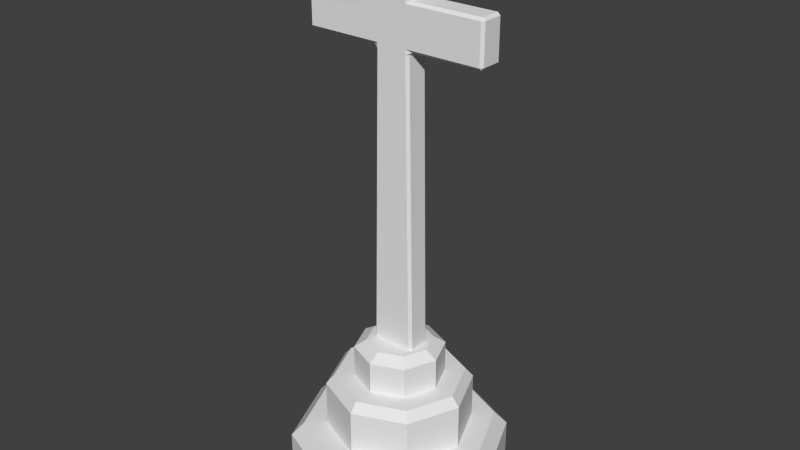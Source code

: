 # Source: Project_.blend  (saved by Blender 2.93.21; exported with 4.5.12 LTS)
import bpy
from mathutils import Matrix  # noqa: F401  (used for matrix-valued properties, if any)

bpy.ops.wm.read_factory_settings(use_empty=True)
scene = bpy.context.scene
scene.name = 'Scene'

# ---- collections
col_1 = bpy.data.collections.new('컬렉션 1'); scene.collection.children.link(col_1)

# ---- materials (node trees are filled in below, after node groups)
mat_basematerial = bpy.data.materials.new('BaseMaterial')
mat_basematerial.alpha_threshold = 0.0
mat_basematerial.use_transparent_shadow = False
mat_basematerial.roughness = 0.5
mat_memorialmaterial = bpy.data.materials.new('MemorialMaterial')
mat_memorialmaterial.alpha_threshold = 0.0
mat_memorialmaterial.use_transparent_shadow = False
mat_memorialmaterial.roughness = 0.5
mat_crossmaterial = bpy.data.materials.new('CrossMaterial')
mat_crossmaterial.alpha_threshold = 0.0
mat_crossmaterial.use_transparent_shadow = False
mat_crossmaterial.roughness = 0.5

# ---- material node trees

# ---- world
world_world = bpy.data.worlds.new('World'); scene.world = world_world
world_world.color = (0.05088, 0.05088, 0.05088)
world_world.use_sun_shadow = False
world_world.sun_shadow_jitter_overblur = 0.0
world_world.cycles.sampling_method = 'MANUAL'
world_world.cycles.sample_map_resolution = 256

# ---- meshes
me_cylinder = bpy.data.meshes.new('Cylinder')
me_cylinder.from_pydata([(-0.02763, -0.09261, 3.291), (-0.04589, -0.09261, 3.291), (-0.04589, -0.09261, 2.835), (-0.02763, -0.09261, 2.835), (0.02508, -0.09261, 3.558), (0.02406, -0.09261, 3.556), (0.02307, -0.09261, 3.553), (0.0221, -0.09261, 3.551), (0.02117, -0.09261, 3.549), (0.02027, -0.09261, 3.548), (0.01941, -0.09261, 3.546), (0.0186, -0.09261, 3.545), (0.01785, -0.09261, 3.544), (0.01715, -0.09261, 3.543), (0.01651, -0.09261, 3.543), (0.01594, -0.09261, 3.542), (0.01544, -0.09261, 3.542), (0.0149, -0.09261, 3.542), (0.0144, -0.09261, 3.542), (0.01394, -0.09261, 3.543), (0.01353, -0.09261, 3.544), (0.01317, -0.09261, 3.544), (0.01285, -0.09261, 3.545), (0.01258, -0.09261, 3.547), (0.01235, -0.09261, 3.548), (0.01218, -0.09261, 3.55), (0.01205, -0.09261, 3.552), (0.01198, -0.09261, 3.555), (0.01195, -0.09261, 3.557), (0.01195, -0.09261, 3.712), (0.01165, -0.09261, 3.729), (0.01077, -0.09261, 3.743), (0.009353, -0.09261, 3.757), (0.007432, -0.09261, 3.768), (0.005047, -0.09261, 3.779), (0.002235, -0.09261, 3.787), (-0.0009654, -0.09261, 3.795), (-0.004517, -0.09261, 3.801), (-0.008382, -0.09261, 3.805), (-0.01252, -0.09261, 3.809), (-0.0169, -0.09261, 3.811), (-0.02148, -0.09261, 3.811), (-0.02474, -0.09261, 3.811), (-0.02787, -0.09261, 3.81), (-0.03087, -0.09261, 3.809), (-0.03373, -0.09261, 3.807), (-0.03646, -0.09261, 3.804), (-0.03907, -0.09261, 3.801), (-0.04154, -0.09261, 3.798), (-0.04389, -0.09261, 3.793), (-0.04611, -0.09261, 3.788), (-0.04821, -0.09261, 3.783), (-0.05019, -0.09261, 3.777), (-0.05204, -0.09261, 3.771), (-0.05204, -0.09261, 3.706), (-0.04981, -0.09261, 3.714), (-0.04752, -0.09261, 3.721), (-0.04518, -0.09261, 3.728), (-0.0428, -0.09261, 3.734), (-0.04039, -0.09261, 3.739), (-0.03794, -0.09261, 3.743), (-0.03547, -0.09261, 3.747), (-0.03297, -0.09261, 3.75), (-0.03047, -0.09261, 3.752), (-0.02795, -0.09261, 3.754), (-0.02543, -0.09261, 3.755), (-0.02292, -0.09261, 3.755), (-0.02026, -0.09261, 3.755), (-0.01784, -0.09261, 3.754), (-0.01565, -0.09261, 3.752), (-0.01369, -0.09261, 3.75), (-0.01196, -0.09261, 3.747), (-0.01046, -0.09261, 3.743), (-0.009187, -0.09261, 3.738), (-0.008148, -0.09261, 3.733), (-0.007341, -0.09261, 3.726), (-0.006764, -0.09261, 3.719), (-0.006418, -0.09261, 3.711), (-0.006302, -0.09261, 3.702), (-0.006302, -0.09261, 3.686), (-0.02251, -0.09261, 3.667), (-0.02623, -0.09261, 3.663), (-0.02996, -0.09261, 3.658), (-0.03364, -0.09261, 3.653), (-0.0372, -0.09261, 3.648), (-0.04059, -0.09261, 3.642), (-0.04373, -0.09261, 3.636), (-0.04657, -0.09261, 3.628), (-0.04903, -0.09261, 3.619), (-0.05106, -0.09261, 3.61), (-0.05259, -0.09261, 3.599), (-0.05355, -0.09261, 3.586), (-0.05389, -0.09261, 3.572), (-0.0537, -0.09261, 3.563), (-0.05316, -0.09261, 3.553), (-0.05226, -0.09261, 3.544), (-0.05105, -0.09261, 3.536), (-0.04951, -0.09261, 3.528), (-0.04768, -0.09261, 3.521), (-0.04557, -0.09261, 3.514), (-0.04319, -0.09261, 3.509), (-0.04056, -0.09261, 3.505), (-0.0377, -0.09261, 3.501), (-0.03461, -0.09261, 3.499), (-0.03132, -0.09261, 3.498), (-0.02922, -0.09261, 3.499), (-0.02712, -0.09261, 3.499), (-0.02502, -0.09261, 3.5), (-0.02293, -0.09261, 3.502), (-0.02084, -0.09261, 3.504), (-0.01876, -0.09261, 3.506), (-0.01669, -0.09261, 3.509), (-0.01463, -0.09261, 3.512), (-0.01258, -0.09261, 3.516), (-0.01054, -0.09261, 3.52), (-0.008515, -0.09261, 3.524), (-0.006507, -0.09261, 3.529), (-0.006041, -0.09261, 3.524), (-0.00546, -0.09261, 3.52), (-0.004761, -0.09261, 3.515), (-0.00394, -0.09261, 3.512), (-0.002993, -0.09261, 3.509), (-0.001918, -0.09261, 3.506), (-0.0007105, -0.09261, 3.504), (0.0006332, -0.09261, 3.502), (0.002117, -0.09261, 3.5), (0.003743, -0.09261, 3.499), (0.005516, -0.09261, 3.499), (0.00744, -0.09261, 3.498), (0.008832, -0.09261, 3.499), (0.01016, -0.09261, 3.499), (0.01144, -0.09261, 3.5), (0.0127, -0.09261, 3.501), (0.01396, -0.09261, 3.502), (0.01526, -0.09261, 3.503), (0.01661, -0.09261, 3.505), (0.01804, -0.09261, 3.508), (0.01958, -0.09261, 3.511), (0.02125, -0.09261, 3.514), (0.02307, -0.09261, 3.518), (0.02508, -0.09261, 3.522), (-0.006302, -0.09261, 3.565), (-0.007541, -0.09261, 3.562), (-0.008798, -0.09261, 3.558), (-0.01007, -0.09261, 3.555), (-0.01136, -0.09261, 3.552), (-0.01267, -0.09261, 3.55), (-0.01399, -0.09261, 3.547), (-0.01534, -0.09261, 3.545), (-0.01669, -0.09261, 3.544), (-0.01807, -0.09261, 3.542), (-0.01946, -0.09261, 3.541), (-0.02087, -0.09261, 3.541), (-0.0223, -0.09261, 3.541), (-0.02415, -0.09261, 3.541), (-0.02591, -0.09261, 3.542), (-0.02755, -0.09261, 3.544), (-0.02908, -0.09261, 3.546), (-0.03047, -0.09261, 3.549), (-0.03171, -0.09261, 3.553), (-0.03279, -0.09261, 3.556), (-0.03371, -0.09261, 3.561), (-0.03444, -0.09261, 3.566), (-0.03498, -0.09261, 3.571), (-0.03531, -0.09261, 3.577), (-0.03543, -0.09261, 3.583), (-0.03515, -0.09261, 3.591), (-0.03435, -0.09261, 3.599), (-0.03307, -0.09261, 3.606), (-0.03134, -0.09261, 3.613), (-0.02921, -0.09261, 3.619), (-0.02671, -0.09261, 3.625), (-0.02389, -0.09261, 3.63), (-0.02078, -0.09261, 3.635), (-0.01743, -0.09261, 3.64), (-0.01387, -0.09261, 3.644), (-0.01015, -0.09261, 3.649), (-0.006302, -0.09261, 3.653), (-0.02763, -0.09261, 4.475), (-0.04589, -0.09261, 4.475), (-0.04589, -0.09261, 4.175), (-0.02763, -0.09261, 4.175), (-0.02579, -0.09261, 4.566), (-0.02589, -0.09261, 4.571), (-0.02618, -0.09261, 4.576), (-0.02665, -0.09261, 4.58), (-0.02728, -0.09261, 4.584), (-0.02807, -0.09261, 4.588), (-0.02899, -0.09261, 4.591), (-0.03004, -0.09261, 4.594), (-0.0312, -0.09261, 4.597), (-0.03245, -0.09261, 4.599), (-0.03379, -0.09261, 4.601), (-0.03519, -0.09261, 4.602), (-0.03666, -0.09261, 4.602), (-0.03812, -0.09261, 4.602), (-0.03953, -0.09261, 4.601), (-0.04087, -0.09261, 4.599), (-0.04212, -0.09261, 4.597), (-0.04328, -0.09261, 4.594), (-0.04432, -0.09261, 4.591), (-0.04525, -0.09261, 4.588), (-0.04603, -0.09261, 4.584), (-0.04667, -0.09261, 4.58), (-0.04714, -0.09261, 4.576), (-0.04743, -0.09261, 4.571), (-0.04753, -0.09261, 4.566), (-0.04743, -0.09261, 4.562), (-0.04714, -0.09261, 4.557), (-0.04667, -0.09261, 4.553), (-0.04603, -0.09261, 4.549), (-0.04525, -0.09261, 4.545), (-0.04432, -0.09261, 4.541), (-0.04328, -0.09261, 4.538), (-0.04212, -0.09261, 4.536), (-0.04087, -0.09261, 4.534), (-0.03953, -0.09261, 4.532), (-0.03812, -0.09261, 4.531), (-0.03666, -0.09261, 4.531), (-0.03519, -0.09261, 4.531), (-0.03379, -0.09261, 4.532), (-0.03245, -0.09261, 4.534), (-0.0312, -0.09261, 4.536), (-0.03004, -0.09261, 4.538), (-0.02899, -0.09261, 4.541), (-0.02807, -0.09261, 4.545), (-0.02728, -0.09261, 4.549), (-0.02665, -0.09261, 4.553), (-0.02618, -0.09261, 4.557), (-0.02589, -0.09261, 4.562), (-0.04507, -0.09261, 5.145), (-0.04507, -0.09261, 4.844), (-0.02681, -0.09261, 4.844), (-0.02681, -0.09261, 5.002), (-0.02661, -0.09261, 5.015), (-0.02603, -0.09261, 5.027), (-0.02508, -0.09261, 5.038), (-0.0238, -0.09261, 5.049), (-0.0222, -0.09261, 5.059), (-0.02033, -0.09261, 5.067), (-0.01819, -0.09261, 5.075), (-0.01581, -0.09261, 5.082), (-0.01323, -0.09261, 5.087), (-0.01046, -0.09261, 5.091), (-0.007524, -0.09261, 5.094), (-0.004456, -0.09261, 5.094), (-0.003322, -0.09261, 5.094), (-0.002084, -0.09261, 5.093), (-0.0007581, -0.09261, 5.092), (0.0006408, -0.09261, 5.091), (0.002097, -0.09261, 5.089), (0.003594, -0.09261, 5.086), (0.005117, -0.09261, 5.083), (0.00665, -0.09261, 5.08), (0.008177, -0.09261, 5.077), (0.009682, -0.09261, 5.073), (0.01115, -0.09261, 5.069), (0.01257, -0.09261, 5.065), (0.02221, -0.09261, 5.116), (0.02032, -0.09261, 5.122), (0.01846, -0.09261, 5.127), (0.01661, -0.09261, 5.132), (0.01479, -0.09261, 5.136), (0.01297, -0.09261, 5.14), (0.01116, -0.09261, 5.143), (0.009351, -0.09261, 5.145), (0.007546, -0.09261, 5.148), (0.005738, -0.09261, 5.149), (0.003923, -0.09261, 5.15), (0.002099, -0.09261, 5.151), (0.000261, -0.09261, 5.151), (-0.001897, -0.09261, 5.151), (-0.004064, -0.09261, 5.149), (-0.006241, -0.09261, 5.147), (-0.008429, -0.09261, 5.144), (-0.01063, -0.09261, 5.139), (-0.01284, -0.09261, 5.134), (-0.01506, -0.09261, 5.127), (-0.0173, -0.09261, 5.119), (-0.01955, -0.09261, 5.11), (-0.02182, -0.09261, 5.1), (-0.0241, -0.09261, 5.089), (-0.0264, -0.09261, 5.076), (-0.02681, -0.09261, 5.076), (-0.02681, -0.09261, 5.145), (-0.003226, -0.09261, 5.821), (-0.009956, -0.09261, 5.82), (-0.01637, -0.09261, 5.816), (-0.02242, -0.09261, 5.809), (-0.02804, -0.09261, 5.801), (-0.0332, -0.09261, 5.79), (-0.03784, -0.09261, 5.777), (-0.0419, -0.09261, 5.762), (-0.04534, -0.09261, 5.746), (-0.0481, -0.09261, 5.728), (-0.05014, -0.09261, 5.709), (-0.0514, -0.09261, 5.689), (-0.05184, -0.09261, 5.668), (-0.05142, -0.09261, 5.645), (-0.0502, -0.09261, 5.624), (-0.04822, -0.09261, 5.604), (-0.04552, -0.09261, 5.585), (-0.04215, -0.09261, 5.569), (-0.03814, -0.09261, 5.553), (-0.03355, -0.09261, 5.54), (-0.02841, -0.09261, 5.529), (-0.02276, -0.09261, 5.52), (-0.01665, -0.09261, 5.514), (-0.01013, -0.09261, 5.51), (-0.003226, -0.09261, 5.508), (0.003959, -0.09261, 5.51), (0.01072, -0.09261, 5.514), (0.01702, -0.09261, 5.52), (0.02282, -0.09261, 5.529), (0.02808, -0.09261, 5.54), (0.03277, -0.09261, 5.552), (0.03684, -0.09261, 5.567), (0.04026, -0.09261, 5.584), (0.04298, -0.09261, 5.603), (0.04497, -0.09261, 5.623), (0.0462, -0.09261, 5.645), (0.04661, -0.09261, 5.668), (0.04619, -0.09261, 5.69), (0.04493, -0.09261, 5.71), (0.04289, -0.09261, 5.729), (0.04012, -0.09261, 5.747), (0.03665, -0.09261, 5.763), (0.03254, -0.09261, 5.778), (0.02782, -0.09261, 5.791), (0.02255, -0.09261, 5.801), (0.01676, -0.09261, 5.81), (0.01051, -0.09261, 5.816), (0.00383, -0.09261, 5.82), (-0.003431, -0.09261, 5.768), (0.001021, -0.09261, 5.767), (0.005232, -0.09261, 5.764), (0.009173, -0.09261, 5.76), (0.01282, -0.09261, 5.755), (0.01614, -0.09261, 5.748), (0.0191, -0.09261, 5.739), (0.02169, -0.09261, 5.73), (0.02387, -0.09261, 5.719), (0.02561, -0.09261, 5.708), (0.02689, -0.09261, 5.695), (0.02768, -0.09261, 5.681), (0.02795, -0.09261, 5.667), (0.0277, -0.09261, 5.651), (0.02696, -0.09261, 5.637), (0.02576, -0.09261, 5.623), (0.0241, -0.09261, 5.611), (0.022, -0.09261, 5.6), (0.01949, -0.09261, 5.59), (0.01657, -0.09261, 5.582), (0.01327, -0.09261, 5.575), (0.009606, -0.09261, 5.569), (0.005588, -0.09261, 5.565), (0.001237, -0.09261, 5.563), (-0.003431, -0.09261, 5.562), (-0.007721, -0.09261, 5.563), (-0.01176, -0.09261, 5.565), (-0.01552, -0.09261, 5.57), (-0.01898, -0.09261, 5.575), (-0.02212, -0.09261, 5.583), (-0.02492, -0.09261, 5.591), (-0.02734, -0.09261, 5.601), (-0.02938, -0.09261, 5.612), (-0.031, -0.09261, 5.624), (-0.03219, -0.09261, 5.638), (-0.03292, -0.09261, 5.652), (-0.03317, -0.09261, 5.668), (-0.03291, -0.09261, 5.682), (-0.03216, -0.09261, 5.695), (-0.03095, -0.09261, 5.708), (-0.02929, -0.09261, 5.719), (-0.02722, -0.09261, 5.73), (-0.02476, -0.09261, 5.739), (-0.02195, -0.09261, 5.748), (-0.0188, -0.09261, 5.755), (-0.01535, -0.09261, 5.76), (-0.01162, -0.09261, 5.764), (-0.007635, -0.09261, 5.767), (-0.04712, -0.09261, 6.485), (-0.04712, -0.09261, 6.184), (-0.02886, -0.09261, 6.184), (-0.02886, -0.09261, 6.403), (-0.02699, -0.09261, 6.41), (-0.02517, -0.09261, 6.416), (-0.02337, -0.09261, 6.421), (-0.02159, -0.09261, 6.426), (-0.0198, -0.09261, 6.429), (-0.01799, -0.09261, 6.433), (-0.01615, -0.09261, 6.435), (-0.01426, -0.09261, 6.438), (-0.01231, -0.09261, 6.439), (-0.01027, -0.09261, 6.44), (-0.008138, -0.09261, 6.441), (-0.005892, -0.09261, 6.441), (-0.003669, -0.09261, 6.441), (-0.001528, -0.09261, 6.439), (0.000511, -0.09261, 6.437), (0.002426, -0.09261, 6.434), (0.004196, -0.09261, 6.43), (0.005799, -0.09261, 6.425), (0.007214, -0.09261, 6.418), (0.00842, -0.09261, 6.411), (0.009395, -0.09261, 6.403), (0.01012, -0.09261, 6.393), (0.01057, -0.09261, 6.383), (0.01072, -0.09261, 6.371), (0.01072, -0.09261, 6.184), (0.02898, -0.09261, 6.184), (0.02898, -0.09261, 6.403), (0.03064, -0.09261, 6.408), (0.03236, -0.09261, 6.413), (0.03411, -0.09261, 6.418), (0.03589, -0.09261, 6.423), (0.03768, -0.09261, 6.427), (0.03946, -0.09261, 6.43), (0.04123, -0.09261, 6.434), (0.04298, -0.09261, 6.436), (0.04469, -0.09261, 6.438), (0.04636, -0.09261, 6.44), (0.04796, -0.09261, 6.441), (0.04949, -0.09261, 6.441), (0.05206, -0.09261, 6.441), (0.05453, -0.09261, 6.439), (0.05688, -0.09261, 6.436), (0.05908, -0.09261, 6.433), (0.06111, -0.09261, 6.428), (0.06295, -0.09261, 6.423), (0.06456, -0.09261, 6.417), (0.06594, -0.09261, 6.409), (0.06705, -0.09261, 6.401), (0.06787, -0.09261, 6.392), (0.06838, -0.09261, 6.382), (0.06856, -0.09261, 6.371), (0.06856, -0.09261, 6.184), (0.08681, -0.09261, 6.184), (0.08681, -0.09261, 6.373), (0.08657, -0.09261, 6.391), (0.08585, -0.09261, 6.407), (0.08466, -0.09261, 6.422), (0.08304, -0.09261, 6.435), (0.08099, -0.09261, 6.448), (0.07853, -0.09261, 6.459), (0.07569, -0.09261, 6.469), (0.07247, -0.09261, 6.476), (0.0689, -0.09261, 6.483), (0.065, -0.09261, 6.487), (0.06078, -0.09261, 6.49), (0.05625, -0.09261, 6.491), (0.05304, -0.09261, 6.491), (0.04997, -0.09261, 6.489), (0.04703, -0.09261, 6.487), (0.04422, -0.09261, 6.484), (0.04153, -0.09261, 6.48), (0.03895, -0.09261, 6.475), (0.03648, -0.09261, 6.47), (0.0341, -0.09261, 6.464), (0.03182, -0.09261, 6.458), (0.02963, -0.09261, 6.451), (0.02752, -0.09261, 6.444), (0.02549, -0.09261, 6.437), (0.02388, -0.09261, 6.446), (0.02213, -0.09261, 6.453), (0.02024, -0.09261, 6.46), (0.01823, -0.09261, 6.467), (0.01609, -0.09261, 6.473), (0.01382, -0.09261, 6.477), (0.01145, -0.09261, 6.482), (0.008959, -0.09261, 6.485), (0.006366, -0.09261, 6.488), (0.003673, -0.09261, 6.49), (0.000884, -0.09261, 6.491), (-0.001995, -0.09261, 6.491), (-0.004153, -0.09261, 6.491), (-0.006321, -0.09261, 6.49), (-0.008501, -0.09261, 6.488), (-0.01069, -0.09261, 6.486), (-0.0129, -0.09261, 6.484), (-0.01512, -0.09261, 6.48), (-0.01736, -0.09261, 6.476), (-0.01962, -0.09261, 6.471), (-0.0219, -0.09261, 6.466), (-0.0242, -0.09261, 6.46), (-0.02652, -0.09261, 6.453), (-0.02886, -0.09261, 6.446), (-0.02886, -0.09261, 6.485), (0.03062, -0.09261, 6.942), (0.02795, -0.09261, 6.936), (0.0253, -0.09261, 6.931), (0.02264, -0.09261, 6.926), (0.01999, -0.09261, 6.922), (0.01733, -0.09261, 6.918), (0.01467, -0.09261, 6.915), (0.012, -0.09261, 6.912), (0.009316, -0.09261, 6.91), (0.006619, -0.09261, 6.908), (0.003905, -0.09261, 6.906), (0.001172, -0.09261, 6.906), (-0.001585, -0.09261, 6.905), (-0.005845, -0.09261, 6.906), (-0.009804, -0.09261, 6.908), (-0.01346, -0.09261, 6.911), (-0.01682, -0.09261, 6.916), (-0.01986, -0.09261, 6.921), (-0.02261, -0.09261, 6.928), (-0.02504, -0.09261, 6.936), (-0.02717, -0.09261, 6.946), (-0.02899, -0.09261, 6.956), (-0.03049, -0.09261, 6.968), (-0.03168, -0.09261, 6.981), (-0.03256, -0.09261, 6.996), (0.03226, -0.09261, 6.996), (0.03194, -0.09261, 7.022), (0.03099, -0.09261, 7.047), (0.02944, -0.09261, 7.069), (0.02731, -0.09261, 7.088), (0.02463, -0.09261, 7.105), (0.02141, -0.09261, 7.12), (0.01769, -0.09261, 7.133), (0.01348, -0.09261, 7.143), (0.008808, -0.09261, 7.151), (0.003699, -0.09261, 7.157), (-0.001824, -0.09261, 7.16), (-0.007738, -0.09261, 7.161), (-0.01393, -0.09261, 7.16), (-0.01976, -0.09261, 7.156), (-0.0252, -0.09261, 7.15), (-0.03021, -0.09261, 7.142), (-0.03476, -0.09261, 7.131), (-0.03881, -0.09261, 7.119), (-0.04233, -0.09261, 7.105), (-0.04529, -0.09261, 7.089), (-0.04766, -0.09261, 7.071), (-0.04939, -0.09261, 7.051), (-0.05045, -0.09261, 7.031), (-0.05081, -0.09261, 7.009), (-0.05048, -0.09261, 6.988), (-0.04949, -0.09261, 6.968), (-0.04786, -0.09261, 6.948), (-0.0456, -0.09261, 6.93), (-0.04271, -0.09261, 6.913), (-0.03922, -0.09261, 6.897), (-0.03513, -0.09261, 6.883), (-0.03045, -0.09261, 6.871), (-0.0252, -0.09261, 6.862), (-0.01938, -0.09261, 6.854), (-0.01301, -0.09261, 6.85), (-0.006097, -0.09261, 6.848), (-0.002312, -0.09261, 6.849), (0.001266, -0.09261, 6.849), (0.004658, -0.09261, 6.851), (0.007888, -0.09261, 6.852), (0.01098, -0.09261, 6.854), (0.01395, -0.09261, 6.857), (0.01683, -0.09261, 6.86), (0.01964, -0.09261, 6.864), (0.0224, -0.09261, 6.868), (0.02513, -0.09261, 6.873), (0.02786, -0.09261, 6.878), (0.03062, -0.09261, 6.884), (-0.03215, -0.09261, 7.035), (-0.03141, -0.09261, 7.047), (-0.03042, -0.09261, 7.057), (-0.02919, -0.09261, 7.067), (-0.02772, -0.09261, 7.076), (-0.026, -0.09261, 7.084), (-0.02404, -0.09261, 7.09), (-0.02185, -0.09261, 7.096), (-0.01941, -0.09261, 7.101), (-0.01674, -0.09261, 7.105), (-0.01384, -0.09261, 7.107), (-0.0107, -0.09261, 7.109), (-0.007328, -0.09261, 7.11), (-0.004201, -0.09261, 7.109), (-0.001289, -0.09261, 7.107), (0.001402, -0.09261, 7.104), (0.003862, -0.09261, 7.101), (0.006082, -0.09261, 7.096), (0.008055, -0.09261, 7.09), (0.009771, -0.09261, 7.083), (0.01122, -0.09261, 7.075), (0.0124, -0.09261, 7.066), (0.0133, -0.09261, 7.057), (0.0139, -0.09261, 7.046), (0.01421, -0.09261, 7.035), (0.0862, -0.09261, 7.981), (0.06753, -0.09261, 7.981), (0.02098, -0.09261, 7.794), (-0.02538, -0.09261, 7.981), (-0.04425, -0.09261, 7.981), (-0.04425, -0.09261, 7.524), (-0.02415, -0.09261, 7.524), (-0.02415, -0.09261, 7.88), (-0.02374, -0.09261, 7.88), (0.01934, -0.09261, 7.703), (0.02262, -0.09261, 7.703), (0.06569, -0.09261, 7.88), (0.0661, -0.09261, 7.88), (0.0661, -0.09261, 7.524), (0.0862, -0.09261, 7.524), (0.03062, -0.09261, 8.951), (0.02795, -0.09261, 8.946), (0.0253, -0.09261, 8.941), (0.02264, -0.09261, 8.936), (0.01999, -0.09261, 8.932), (0.01733, -0.09261, 8.928), (0.01467, -0.09261, 8.925), (0.012, -0.09261, 8.922), (0.009316, -0.09261, 8.92), (0.006619, -0.09261, 8.918), (0.003905, -0.09261, 8.916), (0.001172, -0.09261, 8.916), (-0.001585, -0.09261, 8.915), (-0.005845, -0.09261, 8.916), (-0.009804, -0.09261, 8.918), (-0.01346, -0.09261, 8.921), (-0.01682, -0.09261, 8.925), (-0.01986, -0.09261, 8.931), (-0.02261, -0.09261, 8.938), (-0.02504, -0.09261, 8.946), (-0.02717, -0.09261, 8.956), (-0.02899, -0.09261, 8.966), (-0.03049, -0.09261, 8.978), (-0.03168, -0.09261, 8.991), (-0.03256, -0.09261, 9.006), (0.03226, -0.09261, 9.006), (0.03194, -0.09261, 9.032), (0.03099, -0.09261, 9.057), (0.02944, -0.09261, 9.078), (0.02731, -0.09261, 9.098), (0.02463, -0.09261, 9.115), (0.02141, -0.09261, 9.13), (0.01769, -0.09261, 9.143), (0.01348, -0.09261, 9.153), (0.008808, -0.09261, 9.161), (0.003699, -0.09261, 9.167), (-0.001824, -0.09261, 9.17), (-0.007738, -0.09261, 9.171), (-0.01393, -0.09261, 9.17), (-0.01976, -0.09261, 9.166), (-0.0252, -0.09261, 9.16), (-0.03021, -0.09261, 9.152), (-0.03476, -0.09261, 9.141), (-0.03881, -0.09261, 9.129), (-0.04233, -0.09261, 9.115), (-0.04529, -0.09261, 9.099), (-0.04766, -0.09261, 9.081), (-0.04939, -0.09261, 9.061), (-0.05045, -0.09261, 9.041), (-0.05081, -0.09261, 9.018), (-0.05048, -0.09261, 8.998), (-0.04949, -0.09261, 8.978), (-0.04786, -0.09261, 8.958), (-0.0456, -0.09261, 8.94), (-0.04271, -0.09261, 8.923), (-0.03922, -0.09261, 8.907), (-0.03513, -0.09261, 8.893), (-0.03045, -0.09261, 8.881), (-0.0252, -0.09261, 8.872), (-0.01938, -0.09261, 8.864), (-0.01301, -0.09261, 8.86), (-0.006097, -0.09261, 8.858), (-0.002312, -0.09261, 8.859), (0.001266, -0.09261, 8.859), (0.004658, -0.09261, 8.86), (0.007888, -0.09261, 8.862), (0.01098, -0.09261, 8.864), (0.01395, -0.09261, 8.867), (0.01683, -0.09261, 8.87), (0.01964, -0.09261, 8.874), (0.0224, -0.09261, 8.878), (0.02513, -0.09261, 8.883), (0.02786, -0.09261, 8.888), (0.03062, -0.09261, 8.894), (-0.03215, -0.09261, 9.045), (-0.03141, -0.09261, 9.057), (-0.03042, -0.09261, 9.067), (-0.02919, -0.09261, 9.077), (-0.02772, -0.09261, 9.086), (-0.026, -0.09261, 9.093), (-0.02404, -0.09261, 9.1), (-0.02185, -0.09261, 9.106), (-0.01941, -0.09261, 9.111), (-0.01674, -0.09261, 9.115), (-0.01384, -0.09261, 9.117), (-0.0107, -0.09261, 9.119), (-0.007328, -0.09261, 9.12), (-0.004201, -0.09261, 9.119), (-0.001289, -0.09261, 9.117), (0.001402, -0.09261, 9.114), (0.003862, -0.09261, 9.11), (0.006082, -0.09261, 9.105), (0.008055, -0.09261, 9.1), (0.009771, -0.09261, 9.093), (0.01122, -0.09261, 9.085), (0.0124, -0.09261, 9.076), (0.0133, -0.09261, 9.067), (0.0139, -0.09261, 9.056), (0.01421, -0.09261, 9.045), (-0.02845, -0.09261, 9.991), (-0.04671, -0.09261, 9.991), (-0.04671, -0.09261, 9.534), (-0.02845, -0.09261, 9.534), (-0.02845, -0.09261, 9.75), (-0.02634, -0.09261, 9.758), (-0.02432, -0.09261, 9.764), (-0.02235, -0.09261, 9.77), (-0.02045, -0.09261, 9.775), (-0.01858, -0.09261, 9.78), (-0.01674, -0.09261, 9.784), (-0.01491, -0.09261, 9.787), (-0.01308, -0.09261, 9.789), (-0.01123, -0.09261, 9.791), (-0.009363, -0.09261, 9.793), (-0.00745, -0.09261, 9.793), (-0.005482, -0.09261, 9.794), (-0.0028, -0.09261, 9.793), (-0.0002992, -0.09261, 9.791), (0.002011, -0.09261, 9.788), (0.00412, -0.09261, 9.784), (0.006018, -0.09261, 9.78), (0.007696, -0.09261, 9.774), (0.009143, -0.09261, 9.767), (0.01035, -0.09261, 9.759), (0.0113, -0.09261, 9.751), (0.012, -0.09261, 9.741), (0.01242, -0.09261, 9.731), (0.01257, -0.09261, 9.721), (0.01257, -0.09261, 9.534), (0.03082, -0.09261, 9.534), (0.03082, -0.09261, 9.719), (0.03055, -0.09261, 9.738), (0.02975, -0.09261, 9.756), (0.02846, -0.09261, 9.772), (0.0267, -0.09261, 9.787), (0.0245, -0.09261, 9.8), (0.0219, -0.09261, 9.811), (0.01892, -0.09261, 9.82), (0.0156, -0.09261, 9.828), (0.01196, -0.09261, 9.834), (0.008032, -0.09261, 9.838), (0.00385, -0.09261, 9.84), (-0.0005594, -0.09261, 9.841), (-0.003121, -0.09261, 9.841), (-0.005672, -0.09261, 9.84), (-0.008199, -0.09261, 9.838), (-0.01069, -0.09261, 9.836), (-0.01314, -0.09261, 9.833), (-0.01553, -0.09261, 9.829), (-0.01785, -0.09261, 9.825), (-0.0201, -0.09261, 9.82), (-0.02225, -0.09261, 9.815), (-0.0243, -0.09261, 9.809), (-0.02623, -0.09261, 9.803), (-0.02804, -0.09261, 9.796), (-0.02845, -0.09261, 9.796), (0.06118, -0.09261, 10.66), (-0.05573, -0.09261, 10.66), (-0.05573, -0.09261, 10.6), (-0.007328, -0.09261, 10.6), (-0.007328, -0.09261, 10.2), (0.01277, -0.09261, 10.2), (0.01277, -0.09261, 10.6), (0.06118, -0.09261, 10.6), (-0.1781, -0.111, 1.928), (-0.202, -0.08709, 1.928), (-0.1352, -0.111, 10.65), (-0.1348, -0.111, 10.81), (-0.1825, -0.111, 10.81), (-0.1825, -0.08709, 10.73), (-0.1591, -0.08709, 10.65), (-0.202, 0.09568, 1.928), (-0.1781, 0.1195, 1.928), (-0.1825, 0.09568, 10.73), (-0.1825, 0.1195, 10.81), (-0.1348, 0.1195, 10.81), (-0.1352, 0.1195, 10.65), (-0.1591, 0.09568, 10.65), (0.2109, -0.08709, 1.928), (0.187, -0.111, 1.928), (0.1915, -0.08709, 10.73), (0.1915, -0.111, 10.81), (0.1438, -0.111, 10.81), (0.1442, -0.111, 10.65), (0.168, -0.08709, 10.65), (0.187, 0.1195, 1.928), (0.2109, 0.09568, 1.928), (0.1438, 0.1195, 10.81), (0.1915, 0.1195, 10.81), (0.1915, 0.09568, 10.73), (0.168, 0.09568, 10.65), (0.1442, 0.1195, 10.65), (-0.1825, -0.08709, 12.04), (-0.1825, -0.111, 11.96), (-0.1348, -0.111, 11.96), (-0.1348, -0.111, 12.12), (-0.1587, -0.08709, 12.12), (-0.1825, 0.09568, 12.04), (-0.1587, 0.09568, 12.12), (-0.1348, 0.1195, 12.12), (-0.1348, 0.1195, 11.96), (-0.1825, 0.1195, 11.96), (0.1915, -0.08709, 12.04), (0.1676, -0.08709, 12.12), (0.1438, -0.111, 12.12), (0.1438, -0.111, 11.96), (0.1915, -0.111, 11.96), (0.1438, 0.1195, 12.12), (0.1676, 0.09568, 12.12), (0.1915, 0.09568, 12.04), (0.1915, 0.1195, 11.96), (0.1438, 0.1195, 11.96), (-0.1587, -0.08709, 13.71), (-0.1348, -0.111, 13.71), (-0.1348, -0.08709, 13.78), (-0.1587, 0.09568, 13.71), (-0.1348, 0.09568, 13.78), (-0.1348, 0.1195, 13.71), (0.1676, -0.08709, 13.71), (0.1438, -0.08709, 13.78), (0.1438, -0.111, 13.71), (0.1438, 0.1195, 13.71), (0.1438, 0.09568, 13.78), (0.1676, 0.09568, 13.71), (0.8407, -0.08709, 10.73), (0.8646, -0.08709, 10.81), (0.8407, -0.111, 10.81), (0.8407, 0.09568, 10.73), (0.8407, 0.1195, 10.81), (0.8646, 0.09568, 10.81), (0.8407, -0.08709, 12.04), (0.8407, -0.111, 11.96), (0.8646, -0.08709, 11.96), (0.8407, 0.09568, 12.04), (0.8646, 0.09568, 11.96), (0.8407, 0.1195, 11.96), (-0.8318, -0.08709, 10.73), (-0.8318, -0.111, 10.81), (-0.8556, -0.08709, 10.81), (-0.8318, 0.09568, 10.73), (-0.8556, 0.09568, 10.81), (-0.8318, 0.1195, 10.81), (-0.8318, -0.08709, 12.04), (-0.8556, -0.08709, 11.96), (-0.8318, -0.111, 11.96), (-0.8318, 0.09568, 12.04), (-0.8318, 0.1195, 11.96), (-0.8556, 0.09568, 11.96), (4.615e-08, 1.0, -2.57), (4.615e-08, 1.0, -1.315), (0.7071, 0.7071, -2.57), (0.7071, 0.7071, -1.315), (1.0, -5.116e-08, -2.57), (1.0, -5.116e-08, -1.315), (0.7071, -0.7071, -2.57), (0.7071, -0.7071, -1.315), (-4.127e-08, -1.0, -2.57), (-4.127e-08, -1.0, -1.315), (-0.7071, -0.7071, -2.57), (-0.7071, -0.7071, -1.315), (-1.0, 4.474e-09, -2.57), (-1.0, 4.474e-09, -1.315), (-0.7071, 0.7071, -2.57), (-0.7071, 0.7071, -1.315), (0.6234, 0.6234, -0.8947), (4.527e-08, 0.8816, -0.8947), (0.8816, -4.51e-08, -0.8947), (0.6234, -0.6234, -0.8947), (-3.18e-08, -0.8816, -0.8947), (-0.6234, -0.6234, -0.8947), (-0.8816, 3.944e-09, -0.8947), (-0.6234, 0.6234, -0.8947), (0.4717, 0.4717, -0.8947), (3.642e-08, 0.6671, -0.8947), (0.6671, -3.594e-08, -0.8947), (0.4717, -0.4717, -0.8947), (-2.19e-08, -0.6671, -0.8947), (-0.4717, -0.4717, -0.8947), (-0.6671, 1.172e-09, -0.8947), (-0.4717, 0.4717, -0.8947), (0.4717, 0.4717, 0.4815), (3.642e-08, 0.6671, 0.4815), (0.6671, -3.594e-08, 0.4815), (0.4717, -0.4717, 0.4815), (-2.19e-08, -0.6671, 0.4815), (-0.4717, -0.4717, 0.4815), (-0.6671, 1.172e-09, 0.4815), (-0.4717, 0.4717, 0.4815), (0.4202, 0.4202, 0.7682), (3.423e-08, 0.5942, 0.7682), (0.5942, -3.161e-08, 0.7682), (0.4202, -0.4202, 0.7682), (-1.772e-08, -0.5942, 0.7682), (-0.4202, -0.4202, 0.7682), (-0.5942, 1.451e-09, 0.7682), (-0.4202, 0.4202, 0.7682), (0.2885, 0.2885, 0.7682), (1.687e-08, 0.408, 0.7682), (0.408, -2.287e-08, 0.7682), (0.2885, -0.2885, 0.7682), (-1.88e-08, -0.408, 0.7682), (-0.2885, -0.2885, 0.7682), (-0.408, -1.71e-10, 0.7682), (-0.2885, 0.2885, 0.7682), (0.2885, 0.2885, 1.718), (3.679e-08, 0.408, 1.718), (0.408, -2.287e-08, 1.718), (0.2885, -0.2885, 1.718), (1.118e-09, -0.408, 1.718), (-0.2885, -0.2885, 1.718), (-0.408, -1.71e-10, 1.718), (-0.2885, 0.2885, 1.718), (0.211, 0.211, 1.939), (3.03e-08, 0.2984, 1.939), (0.2984, -1.873e-08, 1.939), (0.211, -0.211, 1.939), (4.21e-09, -0.2984, 1.939), (-0.211, -0.211, 1.939), (-0.2984, -2.127e-09, 1.939), (-0.211, 0.211, 1.939)], [(614, 615), (592, 593), (47, 48), (260, 261), (89, 90), (288, 289), (199, 200), (692, 693), (189, 190), (491, 492), (537, 538), (447, 448), (16, 17), (401, 402), (741, 742), (267, 268), (357, 358), (554, 555), (462, 463), (759, 760), (73, 74), (634, 635), (304, 305), (676, 677), (623, 624), (571, 572), (238, 239), (130, 131), (648, 649), (231, 232), (662, 663), (318, 319), (157, 158), (459, 460), (607, 608), (124, 125), (709, 710), (427, 428), (255, 256), (210, 211), (681, 682), (508, 509), (518, 519), (331, 332), (63, 64), (404, 405), (105, 106), (282, 283), (141, 142), (475, 476), (0, 1), (758, 765), (591, 592), (385, 386), (44, 45), (597, 598), (88, 89), (309, 310), (174, 175), (492, 493), (708, 709), (266, 267), (348, 349), (378, 379), (555, 556), (760, 761), (72, 73), (635, 636), (293, 294), (532, 533), (444, 445), (31, 32), (624, 625), (754, 755), (694, 695), (247, 248), (362, 363), (411, 412), (647, 648), (232, 233), (277, 278), (194, 195), (665, 666), (319, 320), (144, 145), (478, 479), (15, 16), (608, 609), (121, 122), (738, 739), (205, 206), (505, 506), (334, 335), (159, 160), (60, 61), (110, 111), (602, 603), (724, 725), (87, 88), (690, 691), (521, 522), (175, 176), (489, 490), (539, 540), (707, 708), (347, 348), (172, 173), (388, 389), (464, 465), (33, 34), (416, 417), (71, 72), (701, 757), (636, 637), (674, 675), (30, 31), (581, 582), (755, 756), (695, 696), (248, 249), (363, 364), (128, 129), (345, 346), (560, 561), (49, 50), (432, 433), (410, 411), (646, 647), (302, 303), (668, 669), (316, 317), (143, 144), (457, 458), (14, 15), (629, 630), (126, 127), (739, 740), (82, 83), (220, 221), (516, 517), (158, 159), (544, 545), (103, 104), (0, 3), (473, 474), (613, 614), (383, 384), (723, 724), (261, 262), (204, 205), (691, 692), (188, 189), (538, 539), (448, 449), (17, 18), (272, 273), (221, 222), (350, 351), (463, 464), (34, 35), (762, 763), (437, 438), (633, 634), (287, 288), (442, 443), (333, 380), (618, 619), (756, 757), (237, 238), (364, 365), (511, 512), (344, 345), (395, 396), (50, 51), (421, 422), (66, 67), (649, 650), (303, 304), (234, 235), (190, 191), (142, 143), (502, 503), (574, 575), (119, 120), (710, 711), (740, 741), (219, 220), (680, 681), (161, 162), (565, 566), (405, 406), (104, 105), (329, 330), (486, 487), (1, 2), (588, 589), (726, 727), (256, 257), (93, 94), (203, 204), (523, 524), (549, 550), (705, 706), (271, 272), (377, 378), (170, 171), (604, 605), (35, 36), (763, 764), (77, 78), (638, 639), (286, 287), (533, 534), (443, 444), (28, 29), (619, 620), (753, 754), (697, 698), (250, 251), (361, 362), (343, 344), (558, 559), (394, 395), (51, 52), (438, 439), (652, 653), (300, 301), (235, 236), (191, 192), (145, 146), (479, 480), (12, 13), (575, 576), (120, 121), (737, 738), (84, 85), (206, 207), (685, 686), (422, 423), (109, 110), (328, 329), (495, 496), (587, 588), (469, 470), (40, 41), (721, 722), (643, 644), (522, 523), (182, 229), (186, 187), (19, 20), (408, 409), (270, 271), (171, 172), (603, 604), (389, 390), (764, 765), (631, 632), (289, 290), (148, 149), (620, 621), (750, 751), (251, 252), (366, 367), (129, 130), (559, 560), (439, 440), (68, 69), (305, 306), (236, 237), (669, 670), (528, 529), (458, 459), (480, 481), (572, 573), (125, 126), (712, 713), (381, 487), (83, 84), (217, 218), (517, 518), (338, 339), (56, 57), (423, 424), (659, 660), (327, 328), (496, 497), (474, 475), (590, 591), (45, 46), (728, 729), (642, 643), (285, 332), (201, 202), (686, 687), (187, 188), (18, 19), (407, 408), (743, 744), (273, 274), (222, 223), (375, 376), (132, 133), (606, 607), (468, 469), (761, 762), (632, 633), (290, 291), (543, 544), (453, 454), (617, 618), (98, 99), (252, 253), (359, 360), (556, 557), (562, 586), (392, 393), (436, 437), (67, 68), (306, 307), (233, 234), (322, 323), (155, 156), (501, 502), (114, 115), (711, 712), (86, 87), (208, 209), (333, 334), (160, 161), (61, 62), (420, 421), (658, 659), (139, 140), (485, 486), (2, 3), (585, 586), (727, 728), (257, 258), (687, 688), (512, 513), (176, 177), (406, 407), (99, 100), (706, 707), (744, 745), (268, 269), (376, 377), (467, 468), (379, 380), (38, 39), (637, 638), (291, 292), (671, 672), (542, 543), (29, 30), (622, 623), (115, 116), (696, 697), (249, 250), (360, 361), (127, 128), (340, 341), (165, 166), (391, 392), (54, 55), (758, 759), (441, 442), (70, 71), (653, 654), (307, 308), (192, 193), (317, 318), (154, 155), (452, 453), (13, 14), (207, 208), (684, 685), (676, 700), (425, 426), (138, 139), (498, 499), (584, 585), (722, 723), (254, 255), (81, 82), (640, 641), (409, 410), (100, 101), (246, 247), (275, 276), (349, 350), (482, 483), (600, 601), (470, 471), (39, 40), (594, 595), (312, 313), (670, 671), (527, 528), (149, 150), (545, 546), (24, 25), (615, 616), (116, 117), (749, 750), (701, 702), (230, 231), (365, 366), (339, 340), (166, 167), (390, 391), (55, 56), (434, 435), (412, 413), (488, 561), (296, 297), (529, 530), (451, 452), (8, 9), (733, 734), (218, 219), (418, 419), (65, 66), (656, 657), (324, 325), (499, 500), (583, 584), (717, 718), (259, 260), (80, 81), (202, 203), (689, 690), (562, 563), (23, 24), (746, 747), (702, 703), (274, 275), (223, 224), (354, 355), (133, 134), (483, 484), (599, 600), (465, 466), (36, 37), (285, 286), (673, 674), (526, 527), (182, 183), (546, 547), (540, 541), (616, 617), (396, 397), (97, 98), (239, 240), (370, 371), (213, 214), (342, 343), (167, 168), (393, 394), (52, 53), (435, 436), (301, 302), (454, 455), (568, 569), (578, 579), (113, 114), (716, 717), (682, 683), (419, 420), (64, 65), (655, 656), (323, 324), (152, 153), (500, 501), (7, 8), (41, 42), (732, 733), (258, 259), (79, 80), (513, 514), (563, 564), (22, 23), (403, 404), (102, 103), (703, 704), (747, 748), (269, 270), (224, 225), (371, 372), (136, 137), (484, 485), (382, 383), (472, 473), (596, 597), (310, 311), (183, 184), (547, 548), (621, 622), (118, 119), (240, 241), (355, 356), (552, 553), (440, 441), (294, 295), (531, 532), (449, 450), (573, 574), (715, 716), (683, 684), (337, 338), (57, 58), (424, 425), (654, 655), (197, 198), (660, 661), (326, 327), (151, 152), (497, 498), (6, 7), (589, 590), (42, 43), (731, 732), (253, 254), (90, 91), (641, 642), (212, 213), (510, 511), (164, 165), (402, 403), (748, 749), (245, 246), (280, 281), (372, 373), (135, 136), (481, 482), (605, 606), (471, 472), (595, 596), (74, 75), (311, 312), (524, 525), (180, 181), (494, 495), (25, 26), (95, 96), (264, 265), (356, 357), (169, 170), (557, 558), (387, 388), (413, 414), (295, 296), (667, 668), (321, 322), (530, 531), (456, 457), (9, 10), (626, 627), (580, 581), (111, 112), (734, 735), (85, 86), (336, 337), (58, 59), (429, 430), (657, 658), (279, 280), (196, 197), (150, 151), (610, 611), (43, 44), (718, 719), (211, 212), (688, 689), (515, 516), (20, 21), (745, 746), (353, 354), (134, 135), (466, 467), (598, 599), (644, 645), (308, 309), (672, 673), (185, 186), (541, 542), (397, 398), (96, 97), (226, 227), (369, 370), (386, 387), (69, 70), (292, 293), (666, 667), (320, 321), (455, 456), (579, 580), (112, 113), (713, 714), (242, 243), (297, 298), (335, 336), (59, 60), (430, 431), (278, 279), (195, 196), (153, 154), (503, 504), (230, 284), (4, 5), (627, 628), (729, 730), (639, 640), (214, 215), (514, 515), (162, 163), (566, 567), (101, 102), (704, 705), (374, 375), (137, 138), (4, 140), (611, 612), (381, 382), (263, 264), (92, 93), (198, 199), (693, 694), (178, 179), (550, 551), (536, 537), (27, 28), (400, 401), (117, 118), (742, 743), (698, 699), (227, 228), (358, 359), (32, 33), (415, 416), (76, 77), (651, 652), (313, 314), (677, 678), (450, 451), (11, 12), (582, 583), (243, 244), (141, 177), (298, 299), (346, 347), (48, 49), (431, 432), (661, 662), (156, 157), (504, 505), (628, 629), (720, 721), (428, 429), (209, 210), (678, 679), (509, 510), (330, 331), (163, 164), (567, 568), (106, 107), (281, 282), (351, 352), (488, 489), (612, 613), (384, 385), (37, 38), (262, 263), (91, 92), (525, 526), (179, 180), (551, 552), (493, 494), (445, 446), (26, 27), (577, 578), (399, 400), (751, 752), (699, 700), (265, 266), (228, 229), (367, 368), (341, 342), (168, 169), (53, 54), (414, 415), (75, 76), (650, 651), (314, 315), (535, 536), (10, 11), (625, 626), (569, 570), (735, 736), (244, 245), (299, 300), (276, 277), (193, 194), (664, 665), (147, 148), (461, 462), (609, 610), (122, 123), (719, 720), (725, 726), (216, 217), (679, 680), (506, 507), (564, 565), (21, 22), (107, 108), (178, 181), (352, 353), (477, 478), (593, 594), (46, 47), (94, 95), (645, 646), (200, 201), (520, 521), (184, 185), (548, 549), (490, 491), (446, 447), (576, 577), (398, 399), (752, 753), (225, 226), (368, 369), (173, 174), (553, 554), (417, 418), (78, 79), (315, 316), (602, 675), (534, 535), (570, 571), (714, 715), (736, 737), (241, 242), (131, 132), (433, 434), (663, 664), (325, 326), (146, 147), (460, 461), (5, 6), (630, 631), (587, 601), (123, 124), (730, 731), (426, 427), (215, 216), (507, 508), (519, 520), (62, 63), (108, 109), (283, 284), (373, 374), (476, 477)], [(824, 818, 816), (799, 847, 844), (806, 822, 815), (793, 787, 774), (779, 775, 778), (798, 814, 817), (795, 846, 839), (791, 829, 826), (777, 802, 813), (768, 769, 771), (793, 789, 791), (783, 828, 833), (810, 825, 820), (786, 782, 785), (771, 838, 841), (801, 819, 823), (812, 837, 830), (798, 794, 797), (799, 800, 801), (782, 783, 784), (789, 790, 791), (772, 768, 771), (776, 843, 848), (803, 799, 802), (775, 776, 777), (784, 807, 796), (794, 795, 796), (831, 836, 834), (768, 766, 781), (840, 845, 849), (804, 832, 835), (786, 780, 788), (768, 781, 785), (777, 813, 789), (791, 826, 782), (784, 796, 769), (812, 830, 790), (798, 817, 800), (786, 788, 792), (795, 839, 770), (776, 848, 803), (831, 834, 827), (810, 820, 805), (804, 835, 811), (801, 823, 809), (840, 849, 842), (783, 833, 808), (799, 844, 794), (824, 816, 821), (771, 841, 775), (793, 774, 778), (806, 815, 797), (769, 770, 771), (778, 775, 777), (785, 782, 784), (791, 792, 793), (797, 794, 796), (802, 799, 801), (807, 804, 806), (811, 812, 813), (814, 815, 816), (817, 818, 819), (820, 821, 822), (823, 824, 825), (826, 827, 828), (829, 830, 831), (832, 833, 834), (835, 836, 837), (838, 839, 840), (841, 842, 843), (844, 845, 846), (847, 848, 849), (766, 772, 767), (775, 772, 771), (774, 779, 778), (789, 778, 777), (792, 787, 793), (782, 792, 791), (781, 786, 785), (769, 785, 784), (800, 794, 798), (809, 802, 801), (805, 811, 810), (797, 807, 806), (813, 790, 789), (784, 808, 807), (796, 770, 769), (777, 803, 802), (818, 814, 816), (824, 819, 818), (821, 825, 824), (816, 822, 821), (820, 806, 805), (798, 815, 814), (817, 801, 800), (810, 823, 825), (827, 829, 831), (832, 836, 835), (837, 831, 830), (828, 834, 833), (826, 783, 782), (804, 833, 832), (830, 791, 790), (835, 812, 811), (842, 838, 840), (847, 845, 844), (846, 840, 839), (843, 849, 848), (841, 776, 775), (799, 848, 847), (844, 795, 794), (771, 839, 838), (779, 767, 772), (851, 852, 850), (853, 854, 852), (855, 856, 854), (857, 858, 856), (859, 860, 858), (861, 862, 860), (857, 868, 869), (865, 850, 864), (863, 864, 862), (873, 880, 881), (861, 872, 863), (857, 870, 859), (863, 873, 865), (853, 868, 855), (859, 871, 861), (865, 867, 851), (851, 866, 853), (874, 884, 876), (870, 879, 871), (868, 877, 869), (866, 875, 874), (873, 875, 867), (871, 880, 872), (870, 877, 878), (866, 876, 868), (889, 891, 883), (880, 889, 881), (878, 887, 879), (876, 885, 877), (875, 882, 874), (881, 883, 875), (879, 888, 880), (877, 886, 878), (892, 901, 893), (887, 896, 888), (885, 894, 886), (882, 892, 884), (888, 897, 889), (886, 895, 887), (884, 893, 885), (883, 890, 882), (904, 913, 905), (890, 899, 898), (897, 899, 891), (896, 903, 904), (894, 901, 902), (890, 900, 892), (896, 905, 897), (895, 902, 903), (909, 918, 910), (902, 911, 903), (900, 909, 901), (899, 906, 898), (905, 907, 899), (903, 912, 904), (901, 910, 902), (898, 908, 900), (916, 915, 920), (908, 914, 916), (912, 921, 913), (910, 919, 911), (908, 917, 909), (906, 915, 914), (913, 915, 907), (911, 920, 912), (808, 804, 807), (804, 805, 806), (813, 809, 811), (809, 810, 811), (766, 768, 772), (775, 779, 772), (774, 773, 779), (789, 793, 778), (792, 788, 787), (782, 786, 792), (781, 780, 786), (769, 768, 785), (800, 799, 794), (809, 813, 802), (805, 804, 811), (797, 796, 807), (813, 812, 790), (784, 783, 808), (796, 795, 770), (777, 776, 803), (818, 817, 814), (824, 823, 819), (821, 820, 825), (816, 815, 822), (820, 822, 806), (798, 797, 815), (817, 819, 801), (810, 809, 823), (827, 826, 829), (832, 834, 836), (837, 836, 831), (828, 827, 834), (826, 828, 783), (804, 808, 833), (830, 829, 791), (835, 837, 812), (842, 841, 838), (847, 849, 845), (846, 845, 840), (843, 842, 849), (841, 843, 776), (799, 803, 848), (844, 846, 795), (771, 770, 839), (779, 773, 767), (851, 853, 852), (853, 855, 854), (855, 857, 856), (857, 859, 858), (859, 861, 860), (861, 863, 862), (857, 855, 868), (865, 851, 850), (863, 865, 864), (873, 872, 880), (861, 871, 872), (857, 869, 870), (863, 872, 873), (853, 866, 868), (859, 870, 871), (865, 873, 867), (851, 867, 866), (874, 882, 884), (870, 878, 879), (868, 876, 877), (866, 867, 875), (873, 881, 875), (871, 879, 880), (870, 869, 877), (866, 874, 876), (889, 897, 891), (880, 888, 889), (878, 886, 887), (876, 884, 885), (875, 883, 882), (881, 889, 883), (879, 887, 888), (877, 885, 886), (892, 900, 901), (887, 895, 896), (885, 893, 894), (882, 890, 892), (888, 896, 897), (886, 894, 895), (884, 892, 893), (883, 891, 890), (904, 912, 913), (890, 891, 899), (897, 905, 899), (896, 895, 903), (894, 893, 901), (890, 898, 900), (896, 904, 905), (895, 894, 902), (909, 917, 918), (902, 910, 911), (900, 908, 909), (899, 907, 906), (905, 913, 907), (903, 911, 912), (901, 909, 910), (898, 906, 908), (916, 914, 915), (915, 921, 920), (920, 919, 916), (919, 918, 916), (918, 917, 916), (908, 906, 914), (912, 920, 921), (910, 918, 919), (908, 916, 917), (906, 907, 915), (913, 921, 915), (911, 919, 920)])
me_cylinder.polygons.foreach_set('material_index', [2, 2, 2, 2, 2, 2, 2, 2, 2, 2, 2, 2, 2, 2, 2, 2, 2, 2, 2, 2, 2, 2, 2, 2, 2, 2, 2, 2, 2, 2, 2, 2, 2, 2, 2, 2, 2, 2, 2, 2, 2, 2, 2, 2, 2, 2, 2, 2, 2, 2, 2, 2, 2, 2, 2, 2, 2, 2, 2, 2, 2, 2, 2, 2, 2, 2, 2, 2, 2, 2, 2, 2, 2, 2, 2, 2, 2, 2, 2, 2, 2, 2, 2, 2, 2, 2, 2, 2, 2, 2, 2, 2, 2, 2, 2, 2, 2, 2, 2, 2, 2, 2, 2, 2, 2, 2, 2, 2, 2, 2, 2, 2, 2, 0, 0, 0, 0, 0, 0, 0, 0, 0, 0, 0, 0, 0, 0, 0, 0, 0, 0, 0, 0, 0, 0, 0, 0, 0, 0, 0, 0, 0, 0, 0, 0, 0, 0, 0, 0, 0, 0, 0, 0, 0, 0, 0, 0, 0, 0, 0, 0, 0, 0, 0, 0, 0, 0, 0, 0, 0, 0, 0, 0, 0, 0, 0, 0, 0, 2, 2, 2, 2, 2, 2, 2, 2, 2, 2, 2, 2, 2, 2, 2, 2, 2, 2, 2, 2, 2, 2, 2, 2, 2, 2, 2, 2, 2, 2, 2, 2, 2, 2, 2, 2, 2, 2, 2, 2, 2, 2, 2, 2, 2, 0, 0, 0, 0, 0, 0, 0, 0, 0, 0, 0, 0, 0, 0, 0, 0, 0, 0, 0, 0, 0, 0, 0, 0, 0, 0, 0, 0, 0, 0, 0, 0, 0, 0, 0, 0, 0, 0, 0, 0, 0, 0, 0, 0, 0, 0, 0, 0, 0, 0, 0, 0, 0, 0, 0, 0, 0, 0, 0, 0, 0, 0, 0, 0, 0, 0, 0, 0, 0])
_uv = me_cylinder.uv_layers.new(name='UVMap')
_uv.uv.foreach_set('vector', [0.7059, 0.0926, 0.7059, 0.1161, 0.6819, 0.1161, 0.5749, 0.5875, 0.5749, 0.5328, 0.5989, 0.5328, 0.09453, 0.1407, 0.09453, 0.00658, 0.1311, 0.00658, 0.3567, 0.2637, 0.3623, 0.9974, 0.3144, 0.9974, 0.3169, 0.2636, 0.3139, 0.257, 0.3201, 0.2637, 0.7874, 0.4286, 0.7874, 0.5627, 0.7635, 0.5627, 0.1373, 0.1538, 0.2225, 0.1538, 0.2225, 0.2511, 0.5235, 0.6176, 0.5235, 0.5629, 0.5474, 0.5629, 0.3201, 0.2506, 0.3201, 0.1536, 0.3566, 0.1536, 0.1311, 0.2643, 0.1311, 0.2511, 0.1373, 0.2577, 0.3567, 0.2637, 0.3566, 0.2506, 0.3629, 0.257, 0.08827, 0.2511, 0.00313, 0.2511, 0.00313, 0.1538, 0.8177, 0.4286, 0.8177, 0.5627, 0.7937, 0.5627, 0.09135, 0.2643, 0.08827, 0.2577, 0.09448, 0.2643, 0.5714, 0.5629, 0.5714, 0.6176, 0.5474, 0.6176, 0.3201, 0.1405, 0.3201, 0.006705, 0.3566, 0.006705, 0.3629, 0.1536, 0.448, 0.1536, 0.448, 0.2506, 0.1342, 0.1407, 0.1373, 0.1473, 0.1311, 0.1407, 0.3139, 0.1469, 0.317, 0.1403, 0.3201, 0.1405, 0.08827, 0.2577, 0.08827, 0.2511, 0.09453, 0.2511, 0.3566, 0.2506, 0.3629, 0.2506, 0.3629, 0.257, 0.1342, 0.2643, 0.1311, 0.2643, 0.1373, 0.2577, 0.3139, 0.2506, 0.2287, 0.2506, 0.2287, 0.1536, 0.3139, 0.1536, 0.3139, 0.1469, 0.3201, 0.1536, 0.3139, 0.257, 0.3139, 0.2506, 0.3201, 0.2506, 0.09453, 0.2511, 0.09453, 0.1538, 0.1311, 0.1538, 0.1373, 0.1473, 0.1373, 0.1538, 0.1311, 0.1538, 0.602, 0.4289, 0.602, 0.5262, 0.578, 0.5262, 0.1311, 0.2643, 0.1367, 1.0, 0.08885, 1.0, 0.6322, 0.4289, 0.6322, 0.5262, 0.6083, 0.5262, 0.6051, 0.5875, 0.6051, 0.5328, 0.6291, 0.5328, 0.8221, 0.8731, 0.8221, 0.1374, 0.8461, 0.1374, 0.1311, 0.2643, 0.08885, 1.0, 0.09448, 0.2643, 0.3201, 0.2506, 0.3566, 0.1536, 0.3566, 0.2506, 0.5235, 0.6176, 0.5474, 0.5629, 0.5474, 0.6176, 0.09453, 0.2511, 0.1311, 0.1538, 0.1311, 0.2511, 0.3629, 0.1536, 0.448, 0.2506, 0.3629, 0.2506, 0.7874, 0.4286, 0.7635, 0.5627, 0.7635, 0.4286, 0.8221, 0.8731, 0.8461, 0.1374, 0.8461, 0.8731, 0.1373, 0.1538, 0.2225, 0.2511, 0.1373, 0.2511, 0.3139, 0.2506, 0.2287, 0.1536, 0.3139, 0.1536, 0.602, 0.4289, 0.578, 0.5262, 0.578, 0.4289, 0.8177, 0.4286, 0.7937, 0.5627, 0.7937, 0.4286, 0.6051, 0.5875, 0.6291, 0.5328, 0.6291, 0.5875, 0.3201, 0.1405, 0.3566, 0.006705, 0.3566, 0.1405, 0.6322, 0.4289, 0.6083, 0.5262, 0.6083, 0.4289, 0.08827, 0.2511, 0.00313, 0.1538, 0.08827, 0.1538, 0.5749, 0.5875, 0.5989, 0.5328, 0.5989, 0.5875, 0.7059, 0.0926, 0.6819, 0.1161, 0.6819, 0.0926, 0.5714, 0.5629, 0.5474, 0.6176, 0.5474, 0.5629, 0.3567, 0.2637, 0.3144, 0.9974, 0.3201, 0.2637, 0.09453, 0.1407, 0.1311, 0.00658, 0.1311, 0.1407, 0.1311, 0.2511, 0.1373, 0.2511, 0.1373, 0.2577, 0.3201, 0.2637, 0.3139, 0.257, 0.3201, 0.2506, 0.09448, 0.2643, 0.08827, 0.2577, 0.09453, 0.2511, 0.3629, 0.257, 0.3598, 0.2636, 0.3567, 0.2637, 0.1311, 0.1407, 0.1373, 0.1473, 0.1311, 0.1538, 0.3201, 0.1536, 0.3139, 0.1469, 0.3201, 0.1405, 0.09453, 0.1538, 0.08827, 0.1473, 0.09453, 0.1407, 0.3629, 0.1469, 0.3629, 0.1536, 0.3566, 0.1536, 0.7874, 0.5627, 0.7906, 0.5627, 0.7874, 0.5693, 0.317, 0.006557, 0.3201, 0.0, 0.3201, 0.006705, 0.7937, 0.5627, 0.7937, 0.5693, 0.7906, 0.5627, 0.3566, 0.006705, 0.3566, 0.0, 0.3598, 0.006557, 0.00313, 0.2577, 1.563e-08, 0.2511, 0.00313, 0.2511, 0.602, 0.4223, 0.6051, 0.4289, 0.602, 0.4289, 0.578, 0.5328, 0.5749, 0.5262, 0.578, 0.5262, 0.448, 0.1469, 0.4512, 0.1534, 0.448, 0.1536, 0.2225, 0.2577, 0.2225, 0.2511, 0.2256, 0.2511, 0.6083, 0.4223, 0.6083, 0.4289, 0.6051, 0.4289, 0.6322, 0.5328, 0.6322, 0.5262, 0.6353, 0.5262, 0.2287, 0.1469, 0.2287, 0.1536, 0.2256, 0.1534, 0.1367, 1.0, 0.1342, 0.2643, 0.1399, 1.0, 0.8732, 0.1374, 0.8492, 0.1439, 0.8492, 0.1374, 0.8763, 0.8796, 0.8732, 0.1439, 0.8763, 0.1439, 0.3566, 0.2506, 0.3201, 0.2637, 0.3201, 0.2506, 0.8461, 0.8731, 0.8492, 0.1374, 0.8492, 0.8731, 0.8221, 0.8797, 0.8461, 0.8731, 0.8461, 0.8797, 0.08885, 1.0, 0.09135, 0.2643, 0.09448, 0.2643, 0.1311, 0.2511, 0.09448, 0.2643, 0.09453, 0.2511, 0.7635, 0.4286, 0.7874, 0.422, 0.7874, 0.4286, 0.3566, 0.1405, 0.3201, 0.1536, 0.3201, 0.1405, 0.7937, 0.4286, 0.8177, 0.422, 0.8177, 0.4286, 0.1311, 0.1407, 0.09453, 0.1538, 0.09453, 0.1407, 0.3566, 0.1536, 0.3629, 0.2506, 0.3566, 0.2506, 0.09453, 0.2511, 0.08827, 0.1538, 0.09453, 0.1538, 0.1311, 0.1538, 0.1373, 0.2511, 0.1311, 0.2511, 0.3201, 0.2506, 0.3139, 0.1536, 0.3201, 0.1536, 0.7635, 0.5693, 0.7874, 0.5627, 0.7874, 0.5693, 0.3566, 0.0, 0.3201, 0.006705, 0.3201, 0.0, 0.7937, 0.5693, 0.8177, 0.5627, 0.8177, 0.5693, 0.1311, 0.0, 0.09453, 0.00658, 0.09453, 0.0, 0.0914, 0.006575, 0.09453, 0.1407, 0.0914, 0.1407, 0.1342, 0.1407, 0.1311, 0.00658, 0.1342, 0.006575, 0.7635, 0.5627, 0.7603, 0.4286, 0.7635, 0.4286, 0.8177, 0.4286, 0.8208, 0.5627, 0.8177, 0.5627, 0.578, 0.4289, 0.602, 0.4223, 0.602, 0.4289, 0.578, 0.5328, 0.602, 0.5262, 0.602, 0.5328, 0.6051, 0.5262, 0.602, 0.4289, 0.6051, 0.4289, 0.00313, 0.2511, 0.0, 0.1538, 0.00313, 0.1538, 0.00313, 0.2577, 0.08827, 0.2511, 0.08827, 0.2577, 0.08827, 0.1473, 0.00313, 0.1538, 0.00313, 0.1473, 0.448, 0.2506, 0.3629, 0.257, 0.3629, 0.2506, 0.448, 0.1469, 0.3629, 0.1536, 0.3629, 0.1469, 0.6083, 0.4289, 0.6322, 0.4223, 0.6322, 0.4289, 0.6083, 0.5328, 0.6322, 0.5262, 0.6322, 0.5328, 0.2225, 0.1538, 0.2256, 0.2511, 0.2225, 0.2511, 0.6051, 0.4289, 0.6083, 0.5262, 0.6051, 0.5262, 0.2287, 0.257, 0.3139, 0.2506, 0.3139, 0.257, 0.3139, 0.1469, 0.2287, 0.1536, 0.2287, 0.1469, 0.2225, 0.1473, 0.1373, 0.1538, 0.1373, 0.1473, 0.1373, 0.2577, 0.2225, 0.2511, 0.2225, 0.2577, 0.8732, 0.1439, 0.8492, 0.8796, 0.8492, 0.1439, 0.5439, 0.2429, 0.4512, 0.1392, 0.5439, 0.1374, 0.8221, 0.2433, 0.7294, 0.1374, 0.8221, 0.1375, 0.7294, 0.2432, 0.6366, 0.1375, 0.7294, 0.1374, 0.8221, 0.3865, 0.7294, 0.2806, 0.8221, 0.2807, 0.7294, 0.3864, 0.6366, 0.2807, 0.7294, 0.2806, 0.6366, 0.3868, 0.5439, 0.2806, 0.6366, 0.281, 0.6366, 0.2433, 0.7294, 0.2787, 0.6476, 0.2788, 0.6366, 0.2447, 0.5439, 0.1374, 0.6366, 0.1392, 0.5439, 0.3864, 0.4512, 0.281, 0.5439, 0.2806, 0.6022, 1.508e-08, 0.6388, 0.04716, 0.5915, 0.01671, 0.6366, 0.3868, 0.5439, 0.422, 0.5439, 0.3864, 0.8221, 0.3865, 0.7294, 0.4219, 0.7294, 0.3864, 0.5439, 0.3864, 0.4622, 0.4223, 0.4512, 0.3868, 0.8221, 0.2433, 0.7294, 0.2787, 0.7294, 0.2432, 0.7294, 0.3864, 0.6476, 0.422, 0.6366, 0.3865, 0.6366, 0.2447, 0.5439, 0.279, 0.5439, 0.2429, 0.5439, 0.2429, 0.4622, 0.2806, 0.4512, 0.2447, 1.0, 0.1375, 0.9381, 0.2534, 0.9381, 0.1374, 0.6022, 0.1374, 0.6388, 0.09022, 0.6648, 0.09715, 0.4512, 0.09715, 0.5245, 0.1207, 0.5137, 0.1374, 0.4512, 0.04024, 0.5245, 0.01671, 0.4772, 0.04716, 0.6022, 1.508e-08, 0.5245, 0.01671, 0.5137, 0.0, 0.6648, 0.09715, 0.6388, 0.04716, 0.6648, 0.04024, 0.6022, 0.1374, 0.5245, 0.1207, 0.5915, 0.1207, 0.4512, 0.04024, 0.4772, 0.09022, 0.4512, 0.09715, 0.7603, 0.5389, 0.6985, 0.5623, 0.6985, 0.5377, 0.513, 0.4223, 0.4512, 0.5386, 0.4512, 0.4226, 0.9381, 0.2777, 0.8763, 0.3938, 0.8763, 0.2778, 0.9381, 0.1374, 0.8763, 0.2535, 0.8763, 0.1375, 0.6985, 0.422, 0.6366, 0.5389, 0.6366, 0.4232, 0.7603, 0.4232, 0.6985, 0.5377, 0.6985, 0.422, 0.5749, 0.4226, 0.513, 0.5384, 0.513, 0.4223, 1.0, 0.2778, 0.9381, 0.3938, 0.9381, 0.2777, 0.6648, 0.02712, 0.6873, 0.05947, 0.6648, 0.06548, 0.5749, 0.5386, 0.513, 0.5627, 0.513, 0.5384, 1.0, 0.3938, 0.9381, 0.418, 0.9381, 0.3938, 1.0, 0.2535, 0.9381, 0.2777, 0.9381, 0.2534, 0.513, 0.5384, 0.4579, 0.5629, 0.4512, 0.5386, 0.9381, 0.3938, 0.883, 0.418, 0.8763, 0.3938, 0.9381, 0.2534, 0.883, 0.2777, 0.8763, 0.2535, 0.6985, 0.5377, 0.6434, 0.5634, 0.6366, 0.5389, 0.9141, 0.418, 0.8763, 0.4982, 0.8763, 0.4182, 0.707, 7.742e-07, 0.7573, 0.01451, 0.7163, 0.01451, 0.8088, 0.02712, 0.7573, 0.01451, 0.7666, 0.0, 0.8088, 0.06548, 0.7573, 0.07809, 0.7862, 0.05947, 0.707, 0.0926, 0.6873, 0.05947, 0.7163, 0.07809, 0.707, 7.742e-07, 0.6873, 0.03313, 0.6648, 0.02712, 0.8088, 0.06548, 0.7862, 0.03313, 0.8088, 0.02712, 0.7666, 0.0926, 0.7163, 0.07809, 0.7573, 0.07809, 0.9601, 0.0801, 0.9223, 0.09875, 0.9223, 0.08007, 0.9223, 0.0, 0.8844, 0.0801, 0.8844, 2.712e-05, 0.9141, 0.517, 0.8763, 0.5971, 0.8763, 0.5171, 0.8466, 0.09968, 0.8844, 0.01909, 0.8844, 0.09894, 0.8088, 0.09894, 0.8466, 0.01983, 0.8466, 0.09968, 0.952, 0.4182, 0.9141, 0.4981, 0.9141, 0.418, 0.9601, 2.711e-05, 0.9223, 0.08007, 0.9223, 0.0, 0.952, 0.5171, 0.9141, 0.5971, 0.9141, 0.517, 0.4512, 0.5958, 0.4724, 0.5629, 0.5235, 0.5765, 0.9141, 0.5971, 0.9418, 0.6158, 0.9141, 0.6158, 0.9141, 0.4981, 0.8864, 0.517, 0.8763, 0.4982, 0.9223, 0.08007, 0.8946, 0.09877, 0.8844, 0.0801, 0.9141, 0.5971, 0.8864, 0.6158, 0.8763, 0.5971, 0.8844, 0.01909, 0.8466, 0.0005435, 0.8743, 0.0, 0.8088, 0.01909, 0.8466, 0.0005435, 0.8466, 0.01983, 0.952, 0.4982, 0.9141, 0.5169, 0.9141, 0.4981, 0.08827, 0.1538, 0.08827, 0.1473, 0.09453, 0.1538, 0.08827, 0.1473, 0.0914, 0.1407, 0.09453, 0.1407, 0.3566, 0.1536, 0.3566, 0.1405, 0.3629, 0.1469, 0.3566, 0.1405, 0.3598, 0.1403, 0.3629, 0.1469, 0.1367, 1.0, 0.1311, 0.2643, 0.1342, 0.2643, 0.8732, 0.1374, 0.8732, 0.1439, 0.8492, 0.1439, 0.8763, 0.8796, 0.8732, 0.8796, 0.8732, 0.1439, 0.3566, 0.2506, 0.3567, 0.2637, 0.3201, 0.2637, 0.8461, 0.8731, 0.8461, 0.1374, 0.8492, 0.1374, 0.8221, 0.8797, 0.8221, 0.8731, 0.8461, 0.8731, 0.08885, 1.0, 0.08572, 1.0, 0.09135, 0.2643, 0.1311, 0.2511, 0.1311, 0.2643, 0.09448, 0.2643, 0.7635, 0.4286, 0.7635, 0.422, 0.7874, 0.422, 0.3566, 0.1405, 0.3566, 0.1536, 0.3201, 0.1536, 0.7937, 0.4286, 0.7937, 0.422, 0.8177, 0.422, 0.1311, 0.1407, 0.1311, 0.1538, 0.09453, 0.1538, 0.3566, 0.1536, 0.3629, 0.1536, 0.3629, 0.2506, 0.09453, 0.2511, 0.08827, 0.2511, 0.08827, 0.1538, 0.1311, 0.1538, 0.1373, 0.1538, 0.1373, 0.2511, 0.3201, 0.2506, 0.3139, 0.2506, 0.3139, 0.1536, 0.7635, 0.5693, 0.7635, 0.5627, 0.7874, 0.5627, 0.3566, 0.0, 0.3566, 0.006705, 0.3201, 0.006705, 0.7937, 0.5693, 0.7937, 0.5627, 0.8177, 0.5627, 0.1311, 0.0, 0.1311, 0.00658, 0.09453, 0.00658, 0.0914, 0.006575, 0.09453, 0.00658, 0.09453, 0.1407, 0.1342, 0.1407, 0.1311, 0.1407, 0.1311, 0.00658, 0.7635, 0.5627, 0.7603, 0.5627, 0.7603, 0.4286, 0.8177, 0.4286, 0.8208, 0.4286, 0.8208, 0.5627, 0.578, 0.4289, 0.578, 0.4223, 0.602, 0.4223, 0.578, 0.5328, 0.578, 0.5262, 0.602, 0.5262, 0.6051, 0.5262, 0.602, 0.5262, 0.602, 0.4289, 0.00313, 0.2511, 1.563e-08, 0.2511, 0.0, 0.1538, 0.00313, 0.2577, 0.00313, 0.2511, 0.08827, 0.2511, 0.08827, 0.1473, 0.08827, 0.1538, 0.00313, 0.1538, 0.448, 0.2506, 0.448, 0.257, 0.3629, 0.257, 0.448, 0.1469, 0.448, 0.1536, 0.3629, 0.1536, 0.6083, 0.4289, 0.6083, 0.4223, 0.6322, 0.4223, 0.6083, 0.5328, 0.6083, 0.5262, 0.6322, 0.5262, 0.2225, 0.1538, 0.2256, 0.1538, 0.2256, 0.2511, 0.6051, 0.4289, 0.6083, 0.4289, 0.6083, 0.5262, 0.2287, 0.257, 0.2287, 0.2506, 0.3139, 0.2506, 0.3139, 0.1469, 0.3139, 0.1536, 0.2287, 0.1536, 0.2225, 0.1473, 0.2225, 0.1538, 0.1373, 0.1538, 0.1373, 0.2577, 0.1373, 0.2511, 0.2225, 0.2511, 0.8732, 0.1439, 0.8732, 0.8796, 0.8492, 0.8796, 0.5439, 0.2429, 0.4512, 0.2447, 0.4512, 0.1392, 0.8221, 0.2433, 0.7294, 0.2432, 0.7294, 0.1374, 0.7294, 0.2432, 0.6366, 0.2433, 0.6366, 0.1375, 0.8221, 0.3865, 0.7294, 0.3864, 0.7294, 0.2806, 0.7294, 0.3864, 0.6366, 0.3865, 0.6366, 0.2807, 0.6366, 0.3868, 0.5439, 0.3864, 0.5439, 0.2806, 0.6366, 0.2433, 0.7294, 0.2432, 0.7294, 0.2787, 0.6366, 0.2447, 0.5439, 0.2429, 0.5439, 0.1374, 0.5439, 0.3864, 0.4512, 0.3868, 0.4512, 0.281, 0.6022, 1.508e-08, 0.6648, 0.04024, 0.6388, 0.04716, 0.6366, 0.3868, 0.6257, 0.4223, 0.5439, 0.422, 0.8221, 0.3865, 0.8111, 0.422, 0.7294, 0.4219, 0.5439, 0.3864, 0.5439, 0.422, 0.4622, 0.4223, 0.8221, 0.2433, 0.8111, 0.2788, 0.7294, 0.2787, 0.7294, 0.3864, 0.7294, 0.4219, 0.6476, 0.422, 0.6366, 0.2447, 0.6257, 0.2806, 0.5439, 0.279, 0.5439, 0.2429, 0.5439, 0.279, 0.4622, 0.2806, 1.0, 0.1375, 1.0, 0.2535, 0.9381, 0.2534, 0.6022, 0.1374, 0.5915, 0.1207, 0.6388, 0.09022, 0.4512, 0.09715, 0.4772, 0.09022, 0.5245, 0.1207, 0.4512, 0.04024, 0.5137, 0.0, 0.5245, 0.01671, 0.6022, 1.508e-08, 0.5915, 0.01671, 0.5245, 0.01671, 0.6648, 0.09715, 0.6388, 0.09022, 0.6388, 0.04716, 0.6022, 0.1374, 0.5137, 0.1374, 0.5245, 0.1207, 0.4512, 0.04024, 0.4772, 0.04716, 0.4772, 0.09022, 0.7603, 0.5389, 0.7536, 0.5634, 0.6985, 0.5623, 0.513, 0.4223, 0.513, 0.5384, 0.4512, 0.5386, 0.9381, 0.2777, 0.9381, 0.3938, 0.8763, 0.3938, 0.9381, 0.1374, 0.9381, 0.2534, 0.8763, 0.2535, 0.6985, 0.422, 0.6985, 0.5377, 0.6366, 0.5389, 0.7603, 0.4232, 0.7603, 0.5389, 0.6985, 0.5377, 0.5749, 0.4226, 0.5749, 0.5386, 0.513, 0.5384, 1.0, 0.2778, 1.0, 0.3938, 0.9381, 0.3938, 0.6648, 0.02712, 0.6873, 0.03313, 0.6873, 0.05947, 0.5749, 0.5386, 0.5681, 0.5629, 0.513, 0.5627, 1.0, 0.3938, 0.9932, 0.418, 0.9381, 0.418, 1.0, 0.2535, 0.9932, 0.2777, 0.9381, 0.2777, 0.513, 0.5384, 0.513, 0.5627, 0.4579, 0.5629, 0.9381, 0.3938, 0.9381, 0.418, 0.883, 0.418, 0.9381, 0.2534, 0.9381, 0.2777, 0.883, 0.2777, 0.6985, 0.5377, 0.6985, 0.5623, 0.6434, 0.5634, 0.9141, 0.418, 0.9141, 0.4981, 0.8763, 0.4982, 0.707, 7.742e-07, 0.7666, 0.0, 0.7573, 0.01451, 0.8088, 0.02712, 0.7862, 0.03313, 0.7573, 0.01451, 0.8088, 0.06548, 0.7666, 0.0926, 0.7573, 0.07809, 0.707, 0.0926, 0.6648, 0.06548, 0.6873, 0.05947, 0.707, 7.742e-07, 0.7163, 0.01451, 0.6873, 0.03313, 0.8088, 0.06548, 0.7862, 0.05947, 0.7862, 0.03313, 0.7666, 0.0926, 0.707, 0.0926, 0.7163, 0.07809, 0.9601, 0.0801, 0.9499, 0.09877, 0.9223, 0.09875, 0.9223, 0.0, 0.9223, 0.08007, 0.8844, 0.0801, 0.9141, 0.517, 0.9141, 0.5971, 0.8763, 0.5971, 0.8466, 0.09968, 0.8466, 0.01983, 0.8844, 0.01909, 0.8088, 0.09894, 0.8088, 0.01909, 0.8466, 0.01983, 0.952, 0.4182, 0.952, 0.4982, 0.9141, 0.4981, 0.9601, 2.711e-05, 0.9601, 0.0801, 0.9223, 0.08007, 0.952, 0.5171, 0.952, 0.5971, 0.9141, 0.5971, 0.4512, 0.5958, 0.4512, 0.5765, 0.4724, 0.5629, 0.4724, 0.5629, 0.5023, 0.5629, 0.5235, 0.5765, 0.5235, 0.5765, 0.5235, 0.5958, 0.4512, 0.5958, 0.5235, 0.5958, 0.5023, 0.6094, 0.4512, 0.5958, 0.5023, 0.6094, 0.4724, 0.6094, 0.4512, 0.5958, 0.9141, 0.5971, 0.952, 0.5971, 0.9418, 0.6158, 0.9141, 0.4981, 0.9141, 0.5169, 0.8864, 0.517, 0.9223, 0.08007, 0.9223, 0.09875, 0.8946, 0.09877, 0.9141, 0.5971, 0.9141, 0.6158, 0.8864, 0.6158, 0.8844, 0.01909, 0.8466, 0.01983, 0.8466, 0.0005435, 0.8088, 0.01909, 0.8189, 0.0, 0.8466, 0.0005435, 0.952, 0.4982, 0.9418, 0.517, 0.9141, 0.5169])
me_cylinder.materials.append(mat_basematerial)
me_cylinder.materials.append(mat_memorialmaterial)
me_cylinder.materials.append(mat_crossmaterial)
me_cylinder.use_remesh_preserve_volume = False
me_cylinder.use_remesh_preserve_attributes = False
me_cylinder.use_mirror_vertex_groups = False
me_cylinder.update()

# ---- objects
ob_base = bpy.data.objects.new('Base', me_cylinder)

# ---- transforms, parenting, visibility, modifiers, constraints
ob_base.location = (-0.005544, -0.003212, 0.6402)
ob_base.scale = (0.7483, 0.7483, 0.2291)
ob_base.lineart.crease_threshold = 0.0

# ---- collection membership
col_1.objects.link(ob_base)

# ---- scene / render settings (as saved in the file)
scene.frame_start = 1; scene.frame_end = 250; scene.frame_set(1)
scene.render.engine = 'BLENDER_EEVEE_NEXT'
scene.render.resolution_percentage = 50
scene.render.dither_intensity = 0.0
scene.cycles.use_denoising = False
scene.cycles.samples = 10
scene.cycles.sampling_pattern = 'TABULATED_SOBOL'
scene.cycles.light_sampling_threshold = 0.0
scene.cycles.use_adaptive_sampling = False
scene.cycles.use_light_tree = False
scene.cycles.blur_glossy = 0.0
scene.cycles.pixel_filter_type = 'GAUSSIAN'
scene.cycles.sample_clamp_indirect = 0.0
scene.view_settings.view_transform = 'Standard'
bpy.context.view_layer.update()

# ---- added for rendering (the .blend has no active camera and no usable light): camera, sun
cam_auto = bpy.data.cameras.new('AutoCamera')
cam_auto.lens = 50.0
cam_auto.sensor_width = 36.0
cam_auto.clip_end = 1000.0
ob_auto_camera = bpy.data.objects.new('AutoCamera', cam_auto)
scene.collection.objects.link(ob_auto_camera)
ob_auto_camera.location = (3.97559, -4.78057, 5.10959)
ob_auto_camera.rotation_euler = (1.09748, -7.21219e-08, 0.694738)
scene.camera = ob_auto_camera
light_auto_sun = bpy.data.lights.new('AutoSun', 'SUN')
light_auto_sun.energy = 3.0
light_auto_sun.angle = 0.0523599
ob_auto_sun = bpy.data.objects.new('AutoSun', light_auto_sun)
scene.collection.objects.link(ob_auto_sun)
ob_auto_sun.rotation_euler = (0.872665, 0.174533, 0.523599)
bpy.context.view_layer.update()
